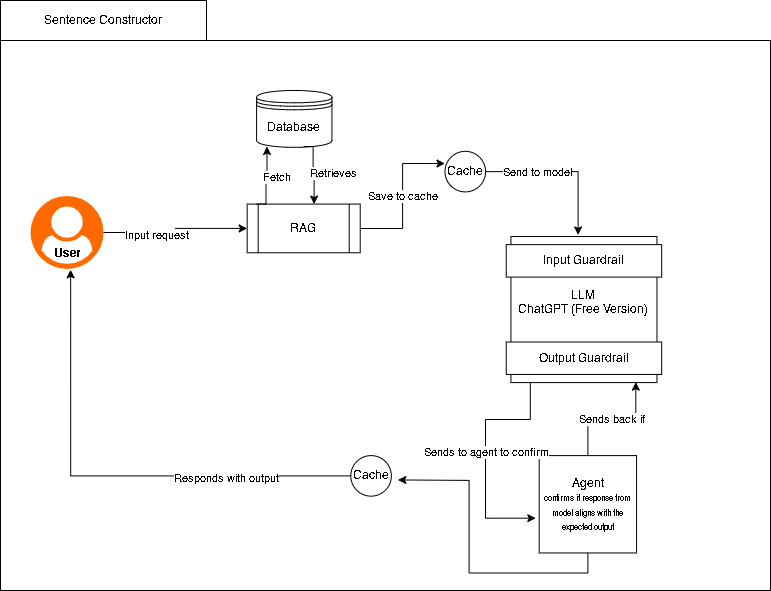

The diagram above was exported from draw.io. Its source (the exported page's mxGraphModel, read from the mxfile embedded in the PNG):
<mxGraphModel dx="1246" dy="493" grid="1" gridSize="10" guides="1" tooltips="1" connect="1" arrows="1" fold="1" page="1" pageScale="1" pageWidth="850" pageHeight="1100" math="0" shadow="0">
  <root>
    <mxCell id="0" />
    <mxCell id="1" parent="0" />
    <mxCell id="p5OhjpainkXsWSUhHRA2-44" value="" style="rounded=0;whiteSpace=wrap;html=1;" parent="1" vertex="1">
      <mxGeometry x="60" y="140" width="770" height="550" as="geometry" />
    </mxCell>
    <mxCell id="p5OhjpainkXsWSUhHRA2-42" value="" style="group" parent="1" vertex="1" connectable="0">
      <mxGeometry x="90" y="190" width="650" height="430" as="geometry" />
    </mxCell>
    <mxCell id="p5OhjpainkXsWSUhHRA2-7" value="" style="group" parent="p5OhjpainkXsWSUhHRA2-42" vertex="1" connectable="0">
      <mxGeometry x="480.4347826086956" y="146.03773584905662" width="169.56521739130434" height="146.03773584905662" as="geometry" />
    </mxCell>
    <mxCell id="p5OhjpainkXsWSUhHRA2-4" value="&lt;div&gt;LLM&lt;/div&gt;&lt;div&gt;ChatGPT (Free Version)&lt;/div&gt;&lt;div&gt;&lt;br&gt;&lt;/div&gt;" style="whiteSpace=wrap;html=1;aspect=fixed;" parent="p5OhjpainkXsWSUhHRA2-7" vertex="1">
      <mxGeometry width="146.03773584905662" height="146.03773584905662" as="geometry" />
    </mxCell>
    <mxCell id="p5OhjpainkXsWSUhHRA2-5" value="Input Guardrail" style="rounded=0;whiteSpace=wrap;html=1;" parent="p5OhjpainkXsWSUhHRA2-7" vertex="1">
      <mxGeometry x="-4.694782608695653" y="8.113207547169813" width="155.43478260869566" height="32.45283018867925" as="geometry" />
    </mxCell>
    <mxCell id="p5OhjpainkXsWSUhHRA2-6" value="Output Guardrail" style="rounded=0;whiteSpace=wrap;html=1;" parent="p5OhjpainkXsWSUhHRA2-7" vertex="1">
      <mxGeometry x="-4.694782608695653" y="105.47169811320754" width="155.43478260869566" height="32.45283018867925" as="geometry" />
    </mxCell>
    <mxCell id="p5OhjpainkXsWSUhHRA2-8" value="" style="group" parent="p5OhjpainkXsWSUhHRA2-42" vertex="1" connectable="0">
      <mxGeometry y="105.47169811320754" width="84.78260869565217" height="73.01886792452831" as="geometry" />
    </mxCell>
    <mxCell id="p5OhjpainkXsWSUhHRA2-2" value="" style="points=[];aspect=fixed;html=1;align=center;shadow=0;dashed=0;fillColor=#FF6A00;strokeColor=none;shape=mxgraph.alibaba_cloud.user;" parent="p5OhjpainkXsWSUhHRA2-8" vertex="1">
      <mxGeometry width="73.01886792452831" height="73.01886792452831" as="geometry" />
    </mxCell>
    <mxCell id="p5OhjpainkXsWSUhHRA2-3" value="User" style="text;html=1;align=center;verticalAlign=middle;resizable=0;points=[];autosize=1;strokeColor=none;fillColor=none;fontStyle=1" parent="p5OhjpainkXsWSUhHRA2-8" vertex="1">
      <mxGeometry x="11.510579710144926" y="43.01603773584906" width="50" height="30" as="geometry" />
    </mxCell>
    <mxCell id="p5OhjpainkXsWSUhHRA2-13" value="" style="group" parent="p5OhjpainkXsWSUhHRA2-42" vertex="1" connectable="0">
      <mxGeometry x="216.66666666666669" width="113.04347826086956" height="162.26415094339623" as="geometry" />
    </mxCell>
    <mxCell id="p5OhjpainkXsWSUhHRA2-9" value="RAG" style="shape=process;whiteSpace=wrap;html=1;backgroundOutline=1;" parent="p5OhjpainkXsWSUhHRA2-13" vertex="1">
      <mxGeometry y="113.58490566037736" width="113.04347826086956" height="48.679245283018865" as="geometry" />
    </mxCell>
    <mxCell id="p5OhjpainkXsWSUhHRA2-10" value="Database " style="shape=datastore;whiteSpace=wrap;html=1;" parent="p5OhjpainkXsWSUhHRA2-13" vertex="1">
      <mxGeometry x="9.420289855072465" width="75.36231884057972" height="56.79245283018868" as="geometry" />
    </mxCell>
    <mxCell id="p5OhjpainkXsWSUhHRA2-19" style="edgeStyle=orthogonalEdgeStyle;rounded=0;orthogonalLoop=1;jettySize=auto;html=1;exitX=0.25;exitY=0;exitDx=0;exitDy=0;entryX=0.388;entryY=0.986;entryDx=0;entryDy=0;entryPerimeter=0;" parent="p5OhjpainkXsWSUhHRA2-13" edge="1">
      <mxGeometry relative="1" as="geometry">
        <mxPoint x="9.420289855072465" y="113.5849056603774" as="sourcePoint" />
        <mxPoint x="19.82028985507243" y="55.99735849056603" as="targetPoint" />
        <Array as="points">
          <mxPoint x="18.84057971014493" y="113.58490566037736" />
          <mxPoint x="18.84057971014493" y="85.18867924528301" />
          <mxPoint x="19.782608695652172" y="85.18867924528301" />
        </Array>
      </mxGeometry>
    </mxCell>
    <mxCell id="p5OhjpainkXsWSUhHRA2-20" value="&lt;div&gt;Fetch&lt;/div&gt;" style="edgeLabel;html=1;align=center;verticalAlign=middle;resizable=0;points=[];" parent="p5OhjpainkXsWSUhHRA2-19" vertex="1" connectable="0">
      <mxGeometry x="0.0734" y="-1" relative="1" as="geometry">
        <mxPoint x="9" as="offset" />
      </mxGeometry>
    </mxCell>
    <mxCell id="p5OhjpainkXsWSUhHRA2-26" style="edgeStyle=orthogonalEdgeStyle;rounded=0;orthogonalLoop=1;jettySize=auto;html=1;exitX=0.25;exitY=0;exitDx=0;exitDy=0;entryX=0.388;entryY=0.986;entryDx=0;entryDy=0;entryPerimeter=0;" parent="p5OhjpainkXsWSUhHRA2-13" edge="1">
      <mxGeometry relative="1" as="geometry">
        <mxPoint x="56.52173913043478" y="55.99735849056607" as="sourcePoint" />
        <mxPoint x="66.92173913043476" y="113.58490566037746" as="targetPoint" />
        <Array as="points">
          <mxPoint x="65.94202898550725" y="55.99735849056612" />
          <mxPoint x="65.94202898550725" y="84.39358490566046" />
          <mxPoint x="66.8840579710145" y="84.39358490566046" />
        </Array>
      </mxGeometry>
    </mxCell>
    <mxCell id="p5OhjpainkXsWSUhHRA2-27" value="Retrieves" style="edgeLabel;html=1;align=center;verticalAlign=middle;resizable=0;points=[];" parent="p5OhjpainkXsWSUhHRA2-26" vertex="1" connectable="0">
      <mxGeometry x="0.0734" y="-1" relative="1" as="geometry">
        <mxPoint x="21" as="offset" />
      </mxGeometry>
    </mxCell>
    <mxCell id="p5OhjpainkXsWSUhHRA2-14" value="Cache" style="ellipse;whiteSpace=wrap;html=1;aspect=fixed;" parent="p5OhjpainkXsWSUhHRA2-42" vertex="1">
      <mxGeometry x="414.4927536231884" y="60.84905660377359" width="40.56603773584906" height="40.56603773584906" as="geometry" />
    </mxCell>
    <mxCell id="p5OhjpainkXsWSUhHRA2-15" value="Cache" style="ellipse;whiteSpace=wrap;html=1;aspect=fixed;" parent="p5OhjpainkXsWSUhHRA2-42" vertex="1">
      <mxGeometry x="320.28985507246375" y="365.09433962264154" width="40.56603773584906" height="40.56603773584906" as="geometry" />
    </mxCell>
    <mxCell id="p5OhjpainkXsWSUhHRA2-17" style="edgeStyle=orthogonalEdgeStyle;rounded=0;orthogonalLoop=1;jettySize=auto;html=1;entryX=0;entryY=0.5;entryDx=0;entryDy=0;" parent="p5OhjpainkXsWSUhHRA2-42" source="p5OhjpainkXsWSUhHRA2-2" target="p5OhjpainkXsWSUhHRA2-9" edge="1">
      <mxGeometry relative="1" as="geometry" />
    </mxCell>
    <mxCell id="p5OhjpainkXsWSUhHRA2-18" value="Input request" style="edgeLabel;html=1;align=center;verticalAlign=middle;resizable=0;points=[];" parent="p5OhjpainkXsWSUhHRA2-17" vertex="1" connectable="0">
      <mxGeometry x="-0.297" y="-2" relative="1" as="geometry">
        <mxPoint as="offset" />
      </mxGeometry>
    </mxCell>
    <mxCell id="p5OhjpainkXsWSUhHRA2-28" style="edgeStyle=orthogonalEdgeStyle;rounded=0;orthogonalLoop=1;jettySize=auto;html=1;entryX=0;entryY=0.3;entryDx=0;entryDy=0;entryPerimeter=0;" parent="p5OhjpainkXsWSUhHRA2-42" source="p5OhjpainkXsWSUhHRA2-9" target="p5OhjpainkXsWSUhHRA2-14" edge="1">
      <mxGeometry relative="1" as="geometry" />
    </mxCell>
    <mxCell id="p5OhjpainkXsWSUhHRA2-29" value="Save to cache" style="edgeLabel;html=1;align=center;verticalAlign=middle;resizable=0;points=[];" parent="p5OhjpainkXsWSUhHRA2-28" vertex="1" connectable="0">
      <mxGeometry x="-0.0047" y="1" relative="1" as="geometry">
        <mxPoint as="offset" />
      </mxGeometry>
    </mxCell>
    <mxCell id="p5OhjpainkXsWSUhHRA2-30" style="edgeStyle=orthogonalEdgeStyle;rounded=0;orthogonalLoop=1;jettySize=auto;html=1;exitX=1;exitY=0.5;exitDx=0;exitDy=0;entryX=0.46;entryY=-0.011;entryDx=0;entryDy=0;entryPerimeter=0;" parent="p5OhjpainkXsWSUhHRA2-42" source="p5OhjpainkXsWSUhHRA2-14" target="p5OhjpainkXsWSUhHRA2-4" edge="1">
      <mxGeometry relative="1" as="geometry" />
    </mxCell>
    <mxCell id="p5OhjpainkXsWSUhHRA2-31" value="Send to model" style="edgeLabel;html=1;align=center;verticalAlign=middle;resizable=0;points=[];" parent="p5OhjpainkXsWSUhHRA2-30" vertex="1" connectable="0">
      <mxGeometry x="-0.2611" y="-2" relative="1" as="geometry">
        <mxPoint x="-7" y="-2" as="offset" />
      </mxGeometry>
    </mxCell>
    <mxCell id="p5OhjpainkXsWSUhHRA2-38" style="edgeStyle=orthogonalEdgeStyle;rounded=0;orthogonalLoop=1;jettySize=auto;html=1;exitX=0.5;exitY=1;exitDx=0;exitDy=0;" parent="p5OhjpainkXsWSUhHRA2-42" source="p5OhjpainkXsWSUhHRA2-32" edge="1">
      <mxGeometry relative="1" as="geometry">
        <mxPoint x="367.3913043478261" y="389.4339622641509" as="targetPoint" />
      </mxGeometry>
    </mxCell>
    <mxCell id="p5OhjpainkXsWSUhHRA2-32" value="&lt;br&gt;&lt;div&gt;Agent&lt;/div&gt;&lt;div&gt;&lt;font style=&quot;font-size: 8px;&quot;&gt;confirms if response from model aligns with the expected output&lt;/font&gt;&lt;br&gt;&lt;/div&gt;&lt;div&gt;&lt;br/&gt;&lt;/div&gt;" style="whiteSpace=wrap;html=1;aspect=fixed;" parent="p5OhjpainkXsWSUhHRA2-42" vertex="1">
      <mxGeometry x="508.69565217391306" y="365.0915094339623" width="97.35849056603773" height="97.35849056603773" as="geometry" />
    </mxCell>
    <mxCell id="p5OhjpainkXsWSUhHRA2-39" style="edgeStyle=orthogonalEdgeStyle;rounded=0;orthogonalLoop=1;jettySize=auto;html=1;entryX=0.55;entryY=1.011;entryDx=0;entryDy=0;entryPerimeter=0;" parent="p5OhjpainkXsWSUhHRA2-42" source="p5OhjpainkXsWSUhHRA2-15" target="p5OhjpainkXsWSUhHRA2-2" edge="1">
      <mxGeometry relative="1" as="geometry" />
    </mxCell>
    <mxCell id="p5OhjpainkXsWSUhHRA2-40" value="Responds with output" style="edgeLabel;html=1;align=center;verticalAlign=middle;resizable=0;points=[];" parent="p5OhjpainkXsWSUhHRA2-39" vertex="1" connectable="0">
      <mxGeometry x="-0.486" y="2" relative="1" as="geometry">
        <mxPoint as="offset" />
      </mxGeometry>
    </mxCell>
    <mxCell id="IukGuw55NN_bJ8cLplLQ-43" style="edgeStyle=orthogonalEdgeStyle;rounded=0;orthogonalLoop=1;jettySize=auto;html=1;exitX=0.5;exitY=1;exitDx=0;exitDy=0;entryX=-0.035;entryY=0.643;entryDx=0;entryDy=0;entryPerimeter=0;" edge="1" parent="p5OhjpainkXsWSUhHRA2-42" target="p5OhjpainkXsWSUhHRA2-32">
      <mxGeometry relative="1" as="geometry">
        <mxPoint x="499.81365053322395" y="292.07547169811323" as="sourcePoint" />
        <mxPoint x="455.055652173913" y="365.0915094339623" as="targetPoint" />
        <Array as="points">
          <mxPoint x="500" y="329" />
          <mxPoint x="455" y="329" />
          <mxPoint x="455" y="428" />
        </Array>
      </mxGeometry>
    </mxCell>
    <mxCell id="IukGuw55NN_bJ8cLplLQ-44" value="Sends to agent to confirm" style="edgeLabel;html=1;align=center;verticalAlign=middle;resizable=0;points=[];" vertex="1" connectable="0" parent="IukGuw55NN_bJ8cLplLQ-43">
      <mxGeometry x="-0.015" relative="1" as="geometry">
        <mxPoint as="offset" />
      </mxGeometry>
    </mxCell>
    <mxCell id="IukGuw55NN_bJ8cLplLQ-49" style="edgeStyle=orthogonalEdgeStyle;rounded=0;orthogonalLoop=1;jettySize=auto;html=1;entryX=0.855;entryY=0.997;entryDx=0;entryDy=0;entryPerimeter=0;" edge="1" parent="p5OhjpainkXsWSUhHRA2-42" source="p5OhjpainkXsWSUhHRA2-32" target="p5OhjpainkXsWSUhHRA2-4">
      <mxGeometry relative="1" as="geometry" />
    </mxCell>
    <mxCell id="IukGuw55NN_bJ8cLplLQ-50" value="Sends back if&amp;nbsp;" style="edgeLabel;html=1;align=center;verticalAlign=middle;resizable=0;points=[];" vertex="1" connectable="0" parent="IukGuw55NN_bJ8cLplLQ-49">
      <mxGeometry x="0.0233" relative="1" as="geometry">
        <mxPoint as="offset" />
      </mxGeometry>
    </mxCell>
    <mxCell id="p5OhjpainkXsWSUhHRA2-45" value="Sentence Constructor" style="rounded=0;whiteSpace=wrap;html=1;" parent="1" vertex="1">
      <mxGeometry x="60" y="100" width="206" height="40" as="geometry" />
    </mxCell>
  </root>
</mxGraphModel>